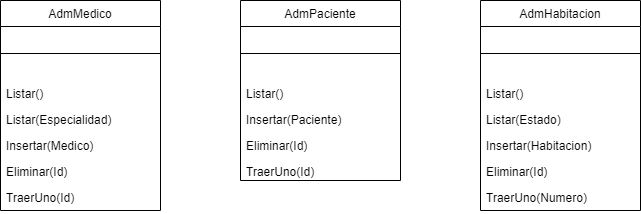

The diagram above was exported from draw.io. Its source (the exported page's mxGraphModel, read from the mxfile embedded in the PNG):
<mxGraphModel dx="1115" dy="393" grid="1" gridSize="10" guides="1" tooltips="1" connect="1" arrows="1" fold="1" page="1" pageScale="1" pageWidth="827" pageHeight="1169" math="0" shadow="0">
  <root>
    <mxCell id="WIyWlLk6GJQsqaUBKTNV-0" />
    <mxCell id="WIyWlLk6GJQsqaUBKTNV-1" parent="WIyWlLk6GJQsqaUBKTNV-0" />
    <mxCell id="zkfFHV4jXpPFQw0GAbJ--0" value="AdmMedico" style="swimlane;fontStyle=0;align=center;verticalAlign=top;childLayout=stackLayout;horizontal=1;startSize=26;horizontalStack=0;resizeParent=1;resizeLast=0;collapsible=1;marginBottom=0;rounded=0;shadow=0;strokeWidth=1;" parent="WIyWlLk6GJQsqaUBKTNV-1" vertex="1">
      <mxGeometry x="40" y="40" width="160" height="210" as="geometry">
        <mxRectangle x="230" y="140" width="160" height="26" as="alternateBounds" />
      </mxGeometry>
    </mxCell>
    <mxCell id="zkfFHV4jXpPFQw0GAbJ--4" value="" style="line;html=1;strokeWidth=1;align=left;verticalAlign=middle;spacingTop=-1;spacingLeft=3;spacingRight=3;rotatable=0;labelPosition=right;points=[];portConstraint=eastwest;" parent="zkfFHV4jXpPFQw0GAbJ--0" vertex="1">
      <mxGeometry y="26" width="160" height="54" as="geometry" />
    </mxCell>
    <mxCell id="zkfFHV4jXpPFQw0GAbJ--5" value="Listar()" style="text;align=left;verticalAlign=top;spacingLeft=4;spacingRight=4;overflow=hidden;rotatable=0;points=[[0,0.5],[1,0.5]];portConstraint=eastwest;" parent="zkfFHV4jXpPFQw0GAbJ--0" vertex="1">
      <mxGeometry y="80" width="160" height="26" as="geometry" />
    </mxCell>
    <mxCell id="I9-mH7yVg-l5Ui7yC1-g-0" value="Listar(Especialidad)" style="text;align=left;verticalAlign=top;spacingLeft=4;spacingRight=4;overflow=hidden;rotatable=0;points=[[0,0.5],[1,0.5]];portConstraint=eastwest;" vertex="1" parent="zkfFHV4jXpPFQw0GAbJ--0">
      <mxGeometry y="106" width="160" height="26" as="geometry" />
    </mxCell>
    <mxCell id="I9-mH7yVg-l5Ui7yC1-g-1" value="Insertar(Medico)" style="text;align=left;verticalAlign=top;spacingLeft=4;spacingRight=4;overflow=hidden;rotatable=0;points=[[0,0.5],[1,0.5]];portConstraint=eastwest;" vertex="1" parent="zkfFHV4jXpPFQw0GAbJ--0">
      <mxGeometry y="132" width="160" height="26" as="geometry" />
    </mxCell>
    <mxCell id="I9-mH7yVg-l5Ui7yC1-g-2" value="Eliminar(Id)" style="text;align=left;verticalAlign=top;spacingLeft=4;spacingRight=4;overflow=hidden;rotatable=0;points=[[0,0.5],[1,0.5]];portConstraint=eastwest;" vertex="1" parent="zkfFHV4jXpPFQw0GAbJ--0">
      <mxGeometry y="158" width="160" height="26" as="geometry" />
    </mxCell>
    <mxCell id="I9-mH7yVg-l5Ui7yC1-g-3" value="TraerUno(Id)" style="text;align=left;verticalAlign=top;spacingLeft=4;spacingRight=4;overflow=hidden;rotatable=0;points=[[0,0.5],[1,0.5]];portConstraint=eastwest;" vertex="1" parent="zkfFHV4jXpPFQw0GAbJ--0">
      <mxGeometry y="184" width="160" height="26" as="geometry" />
    </mxCell>
    <mxCell id="zkfFHV4jXpPFQw0GAbJ--17" value="AdmPaciente" style="swimlane;fontStyle=0;align=center;verticalAlign=top;childLayout=stackLayout;horizontal=1;startSize=26;horizontalStack=0;resizeParent=1;resizeLast=0;collapsible=1;marginBottom=0;rounded=0;shadow=0;strokeWidth=1;" parent="WIyWlLk6GJQsqaUBKTNV-1" vertex="1">
      <mxGeometry x="280" y="40" width="160" height="180" as="geometry">
        <mxRectangle x="550" y="140" width="160" height="26" as="alternateBounds" />
      </mxGeometry>
    </mxCell>
    <mxCell id="zkfFHV4jXpPFQw0GAbJ--23" value="" style="line;html=1;strokeWidth=1;align=left;verticalAlign=middle;spacingTop=-1;spacingLeft=3;spacingRight=3;rotatable=0;labelPosition=right;points=[];portConstraint=eastwest;" parent="zkfFHV4jXpPFQw0GAbJ--17" vertex="1">
      <mxGeometry y="26" width="160" height="54" as="geometry" />
    </mxCell>
    <mxCell id="zkfFHV4jXpPFQw0GAbJ--24" value="Listar()" style="text;align=left;verticalAlign=top;spacingLeft=4;spacingRight=4;overflow=hidden;rotatable=0;points=[[0,0.5],[1,0.5]];portConstraint=eastwest;" parent="zkfFHV4jXpPFQw0GAbJ--17" vertex="1">
      <mxGeometry y="80" width="160" height="26" as="geometry" />
    </mxCell>
    <mxCell id="zkfFHV4jXpPFQw0GAbJ--25" value="Insertar(Paciente)" style="text;align=left;verticalAlign=top;spacingLeft=4;spacingRight=4;overflow=hidden;rotatable=0;points=[[0,0.5],[1,0.5]];portConstraint=eastwest;" parent="zkfFHV4jXpPFQw0GAbJ--17" vertex="1">
      <mxGeometry y="106" width="160" height="26" as="geometry" />
    </mxCell>
    <mxCell id="I9-mH7yVg-l5Ui7yC1-g-5" value="Eliminar(Id)" style="text;align=left;verticalAlign=top;spacingLeft=4;spacingRight=4;overflow=hidden;rotatable=0;points=[[0,0.5],[1,0.5]];portConstraint=eastwest;" vertex="1" parent="zkfFHV4jXpPFQw0GAbJ--17">
      <mxGeometry y="132" width="160" height="26" as="geometry" />
    </mxCell>
    <mxCell id="I9-mH7yVg-l5Ui7yC1-g-6" value="TraerUno(Id)" style="text;align=left;verticalAlign=top;spacingLeft=4;spacingRight=4;overflow=hidden;rotatable=0;points=[[0,0.5],[1,0.5]];portConstraint=eastwest;" vertex="1" parent="zkfFHV4jXpPFQw0GAbJ--17">
      <mxGeometry y="158" width="160" height="22" as="geometry" />
    </mxCell>
    <mxCell id="I9-mH7yVg-l5Ui7yC1-g-7" value="AdmHabitacion" style="swimlane;fontStyle=0;align=center;verticalAlign=top;childLayout=stackLayout;horizontal=1;startSize=26;horizontalStack=0;resizeParent=1;resizeLast=0;collapsible=1;marginBottom=0;rounded=0;shadow=0;strokeWidth=1;" vertex="1" parent="WIyWlLk6GJQsqaUBKTNV-1">
      <mxGeometry x="520" y="40" width="160" height="210" as="geometry">
        <mxRectangle x="230" y="140" width="160" height="26" as="alternateBounds" />
      </mxGeometry>
    </mxCell>
    <mxCell id="I9-mH7yVg-l5Ui7yC1-g-8" value="" style="line;html=1;strokeWidth=1;align=left;verticalAlign=middle;spacingTop=-1;spacingLeft=3;spacingRight=3;rotatable=0;labelPosition=right;points=[];portConstraint=eastwest;" vertex="1" parent="I9-mH7yVg-l5Ui7yC1-g-7">
      <mxGeometry y="26" width="160" height="54" as="geometry" />
    </mxCell>
    <mxCell id="I9-mH7yVg-l5Ui7yC1-g-9" value="Listar()" style="text;align=left;verticalAlign=top;spacingLeft=4;spacingRight=4;overflow=hidden;rotatable=0;points=[[0,0.5],[1,0.5]];portConstraint=eastwest;" vertex="1" parent="I9-mH7yVg-l5Ui7yC1-g-7">
      <mxGeometry y="80" width="160" height="26" as="geometry" />
    </mxCell>
    <mxCell id="I9-mH7yVg-l5Ui7yC1-g-10" value="Listar(Estado)" style="text;align=left;verticalAlign=top;spacingLeft=4;spacingRight=4;overflow=hidden;rotatable=0;points=[[0,0.5],[1,0.5]];portConstraint=eastwest;" vertex="1" parent="I9-mH7yVg-l5Ui7yC1-g-7">
      <mxGeometry y="106" width="160" height="26" as="geometry" />
    </mxCell>
    <mxCell id="I9-mH7yVg-l5Ui7yC1-g-11" value="Insertar(Habitacion)" style="text;align=left;verticalAlign=top;spacingLeft=4;spacingRight=4;overflow=hidden;rotatable=0;points=[[0,0.5],[1,0.5]];portConstraint=eastwest;" vertex="1" parent="I9-mH7yVg-l5Ui7yC1-g-7">
      <mxGeometry y="132" width="160" height="26" as="geometry" />
    </mxCell>
    <mxCell id="I9-mH7yVg-l5Ui7yC1-g-12" value="Eliminar(Id)" style="text;align=left;verticalAlign=top;spacingLeft=4;spacingRight=4;overflow=hidden;rotatable=0;points=[[0,0.5],[1,0.5]];portConstraint=eastwest;" vertex="1" parent="I9-mH7yVg-l5Ui7yC1-g-7">
      <mxGeometry y="158" width="160" height="26" as="geometry" />
    </mxCell>
    <mxCell id="I9-mH7yVg-l5Ui7yC1-g-13" value="TraerUno(Numero)" style="text;align=left;verticalAlign=top;spacingLeft=4;spacingRight=4;overflow=hidden;rotatable=0;points=[[0,0.5],[1,0.5]];portConstraint=eastwest;" vertex="1" parent="I9-mH7yVg-l5Ui7yC1-g-7">
      <mxGeometry y="184" width="160" height="26" as="geometry" />
    </mxCell>
  </root>
</mxGraphModel>